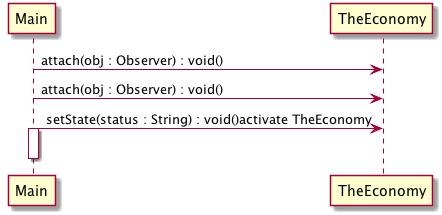

The diagram above was rendered by PlantUML. Its source (embedded in the PNG):
@startuml 
 Main->TheEconomy:attach(obj : Observer) : void() 
 Main->TheEconomy:attach(obj : Observer) : void() 
Main->TheEconomy:setState(status : String) : void()activate TheEconomy 
activate Main
 deactivate TheEconomy 
deactivate Main 
 @enduml